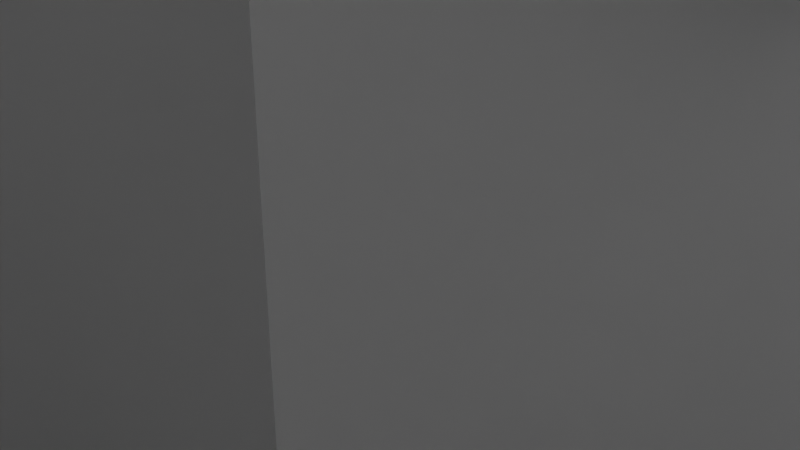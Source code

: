 # Source: k2.blend  (saved by Blender 5.1.29; exported with 4.5.12 LTS)
import bpy
from mathutils import Matrix  # noqa: F401  (used for matrix-valued properties, if any)

bpy.ops.wm.read_factory_settings(use_empty=True)
scene = bpy.context.scene
scene.name = 'Scene'

# ---- collections
col_collection = bpy.data.collections.new('Collection'); scene.collection.children.link(col_collection)

# ---- materials (node trees are filled in below, after node groups)
mat_material = bpy.data.materials.new('Material')
mat_material.alpha_threshold = 0.0
mat_material.use_backface_culling_lightprobe_volume = False
mat_material.roughness = 0.5
mat_material.line_color = (0.0, 0.0, 0.0, 1.0)

# ---- material node trees
mat_material.use_nodes = True; mat_material.node_tree.nodes.clear()
_N = mat_material.node_tree.nodes; _L = mat_material.node_tree.links
n0 = _N.new('ShaderNodeOutputMaterial'); n0.name = 'Material Output'; n0.location = (200, 100)
n1 = _N.new('ShaderNodeBsdfPrincipled'); n1.name = 'Principled BSDF'; n1.location = (-200, 100)
_L.new(n1.outputs[0], n0.inputs[0])
n0.is_active_output = True

# ---- world
world_world = bpy.data.worlds.new('World'); scene.world = world_world
world_world.use_nodes = True; world_world.node_tree.nodes.clear()
_N = world_world.node_tree.nodes; _L = world_world.node_tree.links
n0 = _N.new('ShaderNodeOutputWorld'); n0.name = 'World Output'; n0.location = (200, 100)
n1 = _N.new('ShaderNodeBackground'); n1.name = 'Background'; n1.location = (-200, 100)
n1.inputs[0].default_value = (0.05088, 0.05088, 0.05088, 1.0)
_L.new(n1.outputs[0], n0.inputs[0])
n0.is_active_output = True
world_world.color = (0.05088, 0.05088, 0.05088)
world_world.sun_shadow_jitter_overblur = 0.0

# ---- cameras
cam_camera = bpy.data.cameras.new('Camera')
cam_camera.clip_end = 100.0
cam_camera.ortho_scale = 7.314

# ---- lights
light_light = bpy.data.lights.new('Light', 'POINT')
light_light.energy = 1000.0
light_light.shadow_soft_size = 0.1

# ---- meshes
me_cube = bpy.data.meshes.new('Cube')
me_cube.from_pydata([(1.0, 1.0, 1.0), (1.0, 1.0, -1.0), (1.0, -1.0, 1.0), (1.0, -1.0, -1.0), (-1.0, 1.0, 1.0), (-1.0, 1.0, -1.0), (-1.0, -1.0, 1.0), (-1.0, -1.0, -1.0)], [], [(0, 4, 6, 2), (3, 2, 6, 7), (7, 6, 4, 5), (5, 1, 3, 7), (1, 0, 2, 3), (5, 4, 0, 1)])
_uv = me_cube.uv_layers.new(name='UVMap')
_uv.uv.foreach_set('vector', [0.625, 0.5, 0.875, 0.5, 0.875, 0.75, 0.625, 0.75, 0.375, 0.75, 0.625, 0.75, 0.625, 1.0, 0.375, 1.0, 0.375, 0.0, 0.625, 0.0, 0.625, 0.25, 0.375, 0.25, 0.125, 0.5, 0.375, 0.5, 0.375, 0.75, 0.125, 0.75, 0.375, 0.5, 0.625, 0.5, 0.625, 0.75, 0.375, 0.75, 0.375, 0.25, 0.625, 0.25, 0.625, 0.5, 0.375, 0.5])
me_cube.materials.append(mat_material)
me_cube.use_mirror_vertex_groups = False
me_cube.update()
me_cube_001 = bpy.data.meshes.new('Cube.001')
me_cube_001.from_pydata([(-1.0, -1.0, -1.0), (-1.0, -1.0, 1.0), (-1.0, 1.0, -1.0), (-1.0, 1.0, 1.0), (1.0, -1.0, -1.0), (1.0, -1.0, 1.0), (1.0, 1.0, -1.0), (1.0, 1.0, 1.0)], [], [(0, 1, 3, 2), (2, 3, 7, 6), (6, 7, 5, 4), (4, 5, 1, 0), (2, 6, 4, 0), (7, 3, 1, 5)])
_uv = me_cube_001.uv_layers.new(name='UVMap')
_uv.uv.foreach_set('vector', [0.375, 0.0, 0.625, 0.0, 0.625, 0.25, 0.375, 0.25, 0.375, 0.25, 0.625, 0.25, 0.625, 0.5, 0.375, 0.5, 0.375, 0.5, 0.625, 0.5, 0.625, 0.75, 0.375, 0.75, 0.375, 0.75, 0.625, 0.75, 0.625, 1.0, 0.375, 1.0, 0.125, 0.5, 0.375, 0.5, 0.375, 0.75, 0.125, 0.75, 0.625, 0.5, 0.875, 0.5, 0.875, 0.75, 0.625, 0.75])
me_cube_001.update()
me_cube_002 = bpy.data.meshes.new('Cube.002')
me_cube_002.from_pydata([(-1.0, -1.0, -1.0), (-1.0, -1.0, 1.0), (-1.0, 1.0, -1.0), (-1.0, 1.0, 1.0), (1.0, -1.0, -1.0), (1.0, -1.0, 1.0), (1.0, 1.0, -1.0), (1.0, 1.0, 1.0)], [], [(0, 1, 3, 2), (2, 3, 7, 6), (6, 7, 5, 4), (4, 5, 1, 0), (2, 6, 4, 0), (7, 3, 1, 5)])
_uv = me_cube_002.uv_layers.new(name='UVMap')
_uv.uv.foreach_set('vector', [0.375, 0.0, 0.625, 0.0, 0.625, 0.25, 0.375, 0.25, 0.375, 0.25, 0.625, 0.25, 0.625, 0.5, 0.375, 0.5, 0.375, 0.5, 0.625, 0.5, 0.625, 0.75, 0.375, 0.75, 0.375, 0.75, 0.625, 0.75, 0.625, 1.0, 0.375, 1.0, 0.125, 0.5, 0.375, 0.5, 0.375, 0.75, 0.125, 0.75, 0.625, 0.5, 0.875, 0.5, 0.875, 0.75, 0.625, 0.75])
me_cube_002.update()
me_cube_003 = bpy.data.meshes.new('Cube.003')
me_cube_003.from_pydata([(-1.0, -1.0, -1.0), (-1.0, -1.0, 1.0), (-1.0, 1.0, -1.0), (-1.0, 1.0, 1.0), (1.0, -1.0, -1.0), (1.0, -1.0, 1.0), (1.0, 1.0, -1.0), (1.0, 1.0, 1.0)], [], [(0, 1, 3, 2), (2, 3, 7, 6), (6, 7, 5, 4), (4, 5, 1, 0), (2, 6, 4, 0), (7, 3, 1, 5)])
_uv = me_cube_003.uv_layers.new(name='UVMap')
_uv.uv.foreach_set('vector', [0.375, 0.0, 0.625, 0.0, 0.625, 0.25, 0.375, 0.25, 0.375, 0.25, 0.625, 0.25, 0.625, 0.5, 0.375, 0.5, 0.375, 0.5, 0.625, 0.5, 0.625, 0.75, 0.375, 0.75, 0.375, 0.75, 0.625, 0.75, 0.625, 1.0, 0.375, 1.0, 0.125, 0.5, 0.375, 0.5, 0.375, 0.75, 0.125, 0.75, 0.625, 0.5, 0.875, 0.5, 0.875, 0.75, 0.625, 0.75])
me_cube_003.update()
me_cube_004 = bpy.data.meshes.new('Cube.004')
me_cube_004.from_pydata([(-1.0, -1.0, -1.0), (-1.0, -1.0, 1.0), (-1.0, 1.0, -1.0), (-1.0, 1.0, 1.0), (1.0, -1.0, -1.0), (1.0, -1.0, 1.0), (1.0, 1.0, -1.0), (1.0, 1.0, 1.0)], [], [(0, 1, 3, 2), (2, 3, 7, 6), (6, 7, 5, 4), (4, 5, 1, 0), (2, 6, 4, 0), (7, 3, 1, 5)])
_uv = me_cube_004.uv_layers.new(name='UVMap')
_uv.uv.foreach_set('vector', [0.375, 0.0, 0.625, 0.0, 0.625, 0.25, 0.375, 0.25, 0.375, 0.25, 0.625, 0.25, 0.625, 0.5, 0.375, 0.5, 0.375, 0.5, 0.625, 0.5, 0.625, 0.75, 0.375, 0.75, 0.375, 0.75, 0.625, 0.75, 0.625, 1.0, 0.375, 1.0, 0.125, 0.5, 0.375, 0.5, 0.375, 0.75, 0.125, 0.75, 0.625, 0.5, 0.875, 0.5, 0.875, 0.75, 0.625, 0.75])
me_cube_004.update()
me_cube_005 = bpy.data.meshes.new('Cube.005')
me_cube_005.from_pydata([(-1.0, -1.0, -1.0), (-1.0, -1.0, 1.0), (-1.0, 1.0, -1.0), (-1.0, 1.0, 1.0), (1.0, -1.0, -1.0), (1.0, -1.0, 1.0), (1.0, 1.0, -1.0), (1.0, 1.0, 1.0)], [], [(0, 1, 3, 2), (2, 3, 7, 6), (6, 7, 5, 4), (4, 5, 1, 0), (2, 6, 4, 0), (7, 3, 1, 5)])
_uv = me_cube_005.uv_layers.new(name='UVMap')
_uv.uv.foreach_set('vector', [0.375, 0.0, 0.625, 0.0, 0.625, 0.25, 0.375, 0.25, 0.375, 0.25, 0.625, 0.25, 0.625, 0.5, 0.375, 0.5, 0.375, 0.5, 0.625, 0.5, 0.625, 0.75, 0.375, 0.75, 0.375, 0.75, 0.625, 0.75, 0.625, 1.0, 0.375, 1.0, 0.125, 0.5, 0.375, 0.5, 0.375, 0.75, 0.125, 0.75, 0.625, 0.5, 0.875, 0.5, 0.875, 0.75, 0.625, 0.75])
me_cube_005.update()
me_cube_006 = bpy.data.meshes.new('Cube.006')
me_cube_006.from_pydata([(-1.0, -1.0, -1.0), (-1.0, -1.0, 1.0), (-1.0, 1.0, -1.0), (-1.0, 1.0, 1.0), (1.0, -1.0, -1.0), (1.0, -1.0, 1.0), (1.0, 1.0, -1.0), (1.0, 1.0, 1.0)], [], [(0, 1, 3, 2), (2, 3, 7, 6), (6, 7, 5, 4), (4, 5, 1, 0), (2, 6, 4, 0), (7, 3, 1, 5)])
_uv = me_cube_006.uv_layers.new(name='UVMap')
_uv.uv.foreach_set('vector', [0.375, 0.0, 0.625, 0.0, 0.625, 0.25, 0.375, 0.25, 0.375, 0.25, 0.625, 0.25, 0.625, 0.5, 0.375, 0.5, 0.375, 0.5, 0.625, 0.5, 0.625, 0.75, 0.375, 0.75, 0.375, 0.75, 0.625, 0.75, 0.625, 1.0, 0.375, 1.0, 0.125, 0.5, 0.375, 0.5, 0.375, 0.75, 0.125, 0.75, 0.625, 0.5, 0.875, 0.5, 0.875, 0.75, 0.625, 0.75])
me_cube_006.update()
me_cube_007 = bpy.data.meshes.new('Cube.007')
me_cube_007.from_pydata([(-1.0, -1.0, -1.0), (-1.0, -1.0, 1.0), (-1.0, 1.0, -1.0), (-1.0, 1.0, 1.0), (1.0, -1.0, -1.0), (1.0, -1.0, 1.0), (1.0, 1.0, -1.0), (1.0, 1.0, 1.0)], [], [(0, 1, 3, 2), (2, 3, 7, 6), (6, 7, 5, 4), (4, 5, 1, 0), (2, 6, 4, 0), (7, 3, 1, 5)])
_uv = me_cube_007.uv_layers.new(name='UVMap')
_uv.uv.foreach_set('vector', [0.375, 0.0, 0.625, 0.0, 0.625, 0.25, 0.375, 0.25, 0.375, 0.25, 0.625, 0.25, 0.625, 0.5, 0.375, 0.5, 0.375, 0.5, 0.625, 0.5, 0.625, 0.75, 0.375, 0.75, 0.375, 0.75, 0.625, 0.75, 0.625, 1.0, 0.375, 1.0, 0.125, 0.5, 0.375, 0.5, 0.375, 0.75, 0.125, 0.75, 0.625, 0.5, 0.875, 0.5, 0.875, 0.75, 0.625, 0.75])
me_cube_007.update()
me_cube_008 = bpy.data.meshes.new('Cube.008')
me_cube_008.from_pydata([(-1.0, -1.0, -1.0), (-1.0, -1.0, 1.0), (-1.0, 1.0, -1.0), (-1.0, 1.0, 1.0), (1.0, -1.0, -1.0), (1.0, -1.0, 1.0), (1.0, 1.0, -1.0), (1.0, 1.0, 1.0)], [], [(0, 1, 3, 2), (2, 3, 7, 6), (6, 7, 5, 4), (4, 5, 1, 0), (2, 6, 4, 0), (7, 3, 1, 5)])
_uv = me_cube_008.uv_layers.new(name='UVMap')
_uv.uv.foreach_set('vector', [0.375, 0.0, 0.625, 0.0, 0.625, 0.25, 0.375, 0.25, 0.375, 0.25, 0.625, 0.25, 0.625, 0.5, 0.375, 0.5, 0.375, 0.5, 0.625, 0.5, 0.625, 0.75, 0.375, 0.75, 0.375, 0.75, 0.625, 0.75, 0.625, 1.0, 0.375, 1.0, 0.125, 0.5, 0.375, 0.5, 0.375, 0.75, 0.125, 0.75, 0.625, 0.5, 0.875, 0.5, 0.875, 0.75, 0.625, 0.75])
me_cube_008.update()
me_cube_009 = bpy.data.meshes.new('Cube.009')
me_cube_009.from_pydata([(-1.0, -1.0, -1.0), (-1.0, -1.0, 1.0), (-1.0, 1.0, -1.0), (-1.0, 1.0, 1.0), (1.0, -1.0, -1.0), (1.0, -1.0, 1.0), (1.0, 1.0, -1.0), (1.0, 1.0, 1.0)], [], [(0, 1, 3, 2), (2, 3, 7, 6), (6, 7, 5, 4), (4, 5, 1, 0), (2, 6, 4, 0), (7, 3, 1, 5)])
_uv = me_cube_009.uv_layers.new(name='UVMap')
_uv.uv.foreach_set('vector', [0.375, 0.0, 0.625, 0.0, 0.625, 0.25, 0.375, 0.25, 0.375, 0.25, 0.625, 0.25, 0.625, 0.5, 0.375, 0.5, 0.375, 0.5, 0.625, 0.5, 0.625, 0.75, 0.375, 0.75, 0.375, 0.75, 0.625, 0.75, 0.625, 1.0, 0.375, 1.0, 0.125, 0.5, 0.375, 0.5, 0.375, 0.75, 0.125, 0.75, 0.625, 0.5, 0.875, 0.5, 0.875, 0.75, 0.625, 0.75])
me_cube_009.update()
me_cube_010 = bpy.data.meshes.new('Cube.010')
me_cube_010.from_pydata([(-1.0, -1.0, -1.0), (-1.0, -1.0, 1.0), (-1.0, 1.0, -1.0), (-1.0, 1.0, 1.0), (1.0, -1.0, -1.0), (1.0, -1.0, 1.0), (1.0, 1.0, -1.0), (1.0, 1.0, 1.0)], [], [(0, 1, 3, 2), (2, 3, 7, 6), (6, 7, 5, 4), (4, 5, 1, 0), (2, 6, 4, 0), (7, 3, 1, 5)])
_uv = me_cube_010.uv_layers.new(name='UVMap')
_uv.uv.foreach_set('vector', [0.375, 0.0, 0.625, 0.0, 0.625, 0.25, 0.375, 0.25, 0.375, 0.25, 0.625, 0.25, 0.625, 0.5, 0.375, 0.5, 0.375, 0.5, 0.625, 0.5, 0.625, 0.75, 0.375, 0.75, 0.375, 0.75, 0.625, 0.75, 0.625, 1.0, 0.375, 1.0, 0.125, 0.5, 0.375, 0.5, 0.375, 0.75, 0.125, 0.75, 0.625, 0.5, 0.875, 0.5, 0.875, 0.75, 0.625, 0.75])
me_cube_010.update()
me_cube_011 = bpy.data.meshes.new('Cube.011')
me_cube_011.from_pydata([(-1.0, -1.0, -1.0), (-1.0, -1.0, 1.0), (-1.0, 1.0, -1.0), (-1.0, 1.0, 1.0), (1.0, -1.0, -1.0), (1.0, -1.0, 1.0), (1.0, 1.0, -1.0), (1.0, 1.0, 1.0)], [], [(0, 1, 3, 2), (2, 3, 7, 6), (6, 7, 5, 4), (4, 5, 1, 0), (2, 6, 4, 0), (7, 3, 1, 5)])
_uv = me_cube_011.uv_layers.new(name='UVMap')
_uv.uv.foreach_set('vector', [0.375, 0.0, 0.625, 0.0, 0.625, 0.25, 0.375, 0.25, 0.375, 0.25, 0.625, 0.25, 0.625, 0.5, 0.375, 0.5, 0.375, 0.5, 0.625, 0.5, 0.625, 0.75, 0.375, 0.75, 0.375, 0.75, 0.625, 0.75, 0.625, 1.0, 0.375, 1.0, 0.125, 0.5, 0.375, 0.5, 0.375, 0.75, 0.125, 0.75, 0.625, 0.5, 0.875, 0.5, 0.875, 0.75, 0.625, 0.75])
me_cube_011.update()
me_cube_012 = bpy.data.meshes.new('Cube.012')
me_cube_012.from_pydata([(-1.0, -1.0, -1.0), (-1.0, -1.0, 1.0), (-1.0, 1.0, -1.0), (-1.0, 1.0, 1.0), (1.0, -1.0, -1.0), (1.0, -1.0, 1.0), (1.0, 1.0, -1.0), (1.0, 1.0, 1.0)], [], [(0, 1, 3, 2), (2, 3, 7, 6), (6, 7, 5, 4), (4, 5, 1, 0), (2, 6, 4, 0), (7, 3, 1, 5)])
_uv = me_cube_012.uv_layers.new(name='UVMap')
_uv.uv.foreach_set('vector', [0.375, 0.0, 0.625, 0.0, 0.625, 0.25, 0.375, 0.25, 0.375, 0.25, 0.625, 0.25, 0.625, 0.5, 0.375, 0.5, 0.375, 0.5, 0.625, 0.5, 0.625, 0.75, 0.375, 0.75, 0.375, 0.75, 0.625, 0.75, 0.625, 1.0, 0.375, 1.0, 0.125, 0.5, 0.375, 0.5, 0.375, 0.75, 0.125, 0.75, 0.625, 0.5, 0.875, 0.5, 0.875, 0.75, 0.625, 0.75])
me_cube_012.update()
me_cube_013 = bpy.data.meshes.new('Cube.013')
me_cube_013.from_pydata([(-1.0, -1.0, -1.0), (-1.0, -1.0, 1.0), (-1.0, 1.0, -1.0), (-1.0, 1.0, 1.0), (1.0, -1.0, -1.0), (1.0, -1.0, 1.0), (1.0, 1.0, -1.0), (1.0, 1.0, 1.0)], [], [(0, 1, 3, 2), (2, 3, 7, 6), (6, 7, 5, 4), (4, 5, 1, 0), (2, 6, 4, 0), (7, 3, 1, 5)])
_uv = me_cube_013.uv_layers.new(name='UVMap')
_uv.uv.foreach_set('vector', [0.375, 0.0, 0.625, 0.0, 0.625, 0.25, 0.375, 0.25, 0.375, 0.25, 0.625, 0.25, 0.625, 0.5, 0.375, 0.5, 0.375, 0.5, 0.625, 0.5, 0.625, 0.75, 0.375, 0.75, 0.375, 0.75, 0.625, 0.75, 0.625, 1.0, 0.375, 1.0, 0.125, 0.5, 0.375, 0.5, 0.375, 0.75, 0.125, 0.75, 0.625, 0.5, 0.875, 0.5, 0.875, 0.75, 0.625, 0.75])
me_cube_013.update()
me_cube_014 = bpy.data.meshes.new('Cube.014')
me_cube_014.from_pydata([(-1.0, -1.0, -1.0), (-1.0, -1.0, 1.0), (-1.0, 1.0, -1.0), (-1.0, 1.0, 1.0), (1.0, -1.0, -1.0), (1.0, -1.0, 1.0), (1.0, 1.0, -1.0), (1.0, 1.0, 1.0)], [], [(0, 1, 3, 2), (2, 3, 7, 6), (6, 7, 5, 4), (4, 5, 1, 0), (2, 6, 4, 0), (7, 3, 1, 5)])
_uv = me_cube_014.uv_layers.new(name='UVMap')
_uv.uv.foreach_set('vector', [0.375, 0.0, 0.625, 0.0, 0.625, 0.25, 0.375, 0.25, 0.375, 0.25, 0.625, 0.25, 0.625, 0.5, 0.375, 0.5, 0.375, 0.5, 0.625, 0.5, 0.625, 0.75, 0.375, 0.75, 0.375, 0.75, 0.625, 0.75, 0.625, 1.0, 0.375, 1.0, 0.125, 0.5, 0.375, 0.5, 0.375, 0.75, 0.125, 0.75, 0.625, 0.5, 0.875, 0.5, 0.875, 0.75, 0.625, 0.75])
me_cube_014.update()
me_cube_015 = bpy.data.meshes.new('Cube.015')
me_cube_015.from_pydata([(-1.0, -1.0, -1.0), (-1.0, -1.0, 1.0), (-1.0, 1.0, -1.0), (-1.0, 1.0, 1.0), (1.0, -1.0, -1.0), (1.0, -1.0, 1.0), (1.0, 1.0, -1.0), (1.0, 1.0, 1.0)], [], [(0, 1, 3, 2), (2, 3, 7, 6), (6, 7, 5, 4), (4, 5, 1, 0), (2, 6, 4, 0), (7, 3, 1, 5)])
_uv = me_cube_015.uv_layers.new(name='UVMap')
_uv.uv.foreach_set('vector', [0.375, 0.0, 0.625, 0.0, 0.625, 0.25, 0.375, 0.25, 0.375, 0.25, 0.625, 0.25, 0.625, 0.5, 0.375, 0.5, 0.375, 0.5, 0.625, 0.5, 0.625, 0.75, 0.375, 0.75, 0.375, 0.75, 0.625, 0.75, 0.625, 1.0, 0.375, 1.0, 0.125, 0.5, 0.375, 0.5, 0.375, 0.75, 0.125, 0.75, 0.625, 0.5, 0.875, 0.5, 0.875, 0.75, 0.625, 0.75])
me_cube_015.update()
me_cube_016 = bpy.data.meshes.new('Cube.016')
me_cube_016.from_pydata([(-1.0, -1.0, -1.0), (-1.0, -1.0, 1.0), (-1.0, 1.0, -1.0), (-1.0, 1.0, 1.0), (1.0, -1.0, -1.0), (1.0, -1.0, 1.0), (1.0, 1.0, -1.0), (1.0, 1.0, 1.0)], [], [(0, 1, 3, 2), (2, 3, 7, 6), (6, 7, 5, 4), (4, 5, 1, 0), (2, 6, 4, 0), (7, 3, 1, 5)])
_uv = me_cube_016.uv_layers.new(name='UVMap')
_uv.uv.foreach_set('vector', [0.375, 0.0, 0.625, 0.0, 0.625, 0.25, 0.375, 0.25, 0.375, 0.25, 0.625, 0.25, 0.625, 0.5, 0.375, 0.5, 0.375, 0.5, 0.625, 0.5, 0.625, 0.75, 0.375, 0.75, 0.375, 0.75, 0.625, 0.75, 0.625, 1.0, 0.375, 1.0, 0.125, 0.5, 0.375, 0.5, 0.375, 0.75, 0.125, 0.75, 0.625, 0.5, 0.875, 0.5, 0.875, 0.75, 0.625, 0.75])
me_cube_016.update()
me_cube_017 = bpy.data.meshes.new('Cube.017')
me_cube_017.from_pydata([(-1.0, -1.0, -1.0), (-1.0, -1.0, 1.0), (-1.0, 1.0, -1.0), (-1.0, 1.0, 1.0), (1.0, -1.0, -1.0), (1.0, -1.0, 1.0), (1.0, 1.0, -1.0), (1.0, 1.0, 1.0)], [], [(0, 1, 3, 2), (2, 3, 7, 6), (6, 7, 5, 4), (4, 5, 1, 0), (2, 6, 4, 0), (7, 3, 1, 5)])
_uv = me_cube_017.uv_layers.new(name='UVMap')
_uv.uv.foreach_set('vector', [0.375, 0.0, 0.625, 0.0, 0.625, 0.25, 0.375, 0.25, 0.375, 0.25, 0.625, 0.25, 0.625, 0.5, 0.375, 0.5, 0.375, 0.5, 0.625, 0.5, 0.625, 0.75, 0.375, 0.75, 0.375, 0.75, 0.625, 0.75, 0.625, 1.0, 0.375, 1.0, 0.125, 0.5, 0.375, 0.5, 0.375, 0.75, 0.125, 0.75, 0.625, 0.5, 0.875, 0.5, 0.875, 0.75, 0.625, 0.75])
me_cube_017.update()

# ---- objects
ob_cube = bpy.data.objects.new('Cube', me_cube)
ob_light = bpy.data.objects.new('Light', light_light)
ob_camera = bpy.data.objects.new('Camera', cam_camera)
ob_ghost_camera = bpy.data.objects.new('_ghost_Camera', me_cube_001)
ob_ghost_cube = bpy.data.objects.new('_ghost_Cube', me_cube_002)
ob_ghost_beziercircle = bpy.data.objects.new('_ghost_BezierCircle', me_cube_003)
ob_ghost_hemi = bpy.data.objects.new('_ghost_Hemi', me_cube_004)
ob_ghost_lamp = bpy.data.objects.new('_ghost_Lamp', me_cube_005)
ob_ghost_lamp_001 = bpy.data.objects.new('_ghost_Lamp.001', me_cube_006)
ob_ghost_lamp_002 = bpy.data.objects.new('_ghost_Lamp.002', me_cube_007)
ob_ghost_plane = bpy.data.objects.new('_ghost_Plane', me_cube_008)
ob_ghost_retrovisor_001 = bpy.data.objects.new('_ghost_Retrovisor.001', me_cube_009)
ob_ghost_rodacarroceriadetalhada__000 = bpy.data.objects.new('_ghost_RodaCarroceriaDetalhada..000', me_cube_010)
ob_ghost_rodacarroceriadetalhada__001 = bpy.data.objects.new('_ghost_RodaCarroceriaDetalhada..001', me_cube_011)
ob_ghost_rodacarroceriadetalhada__002 = bpy.data.objects.new('_ghost_RodaCarroceriaDetalhada..002', me_cube_012)
ob_ghost_rodacarroceriadetalhada__003 = bpy.data.objects.new('_ghost_RodaCarroceriaDetalhada..003', me_cube_013)
ob_ghost_rodacarroceriadetalhada__004 = bpy.data.objects.new('_ghost_RodaCarroceriaDetalhada..004', me_cube_014)
ob_ghost_carroceriab = bpy.data.objects.new('_ghost_carroceriaB', me_cube_015)
ob_ghost_carroceriab_001 = bpy.data.objects.new('_ghost_carroceriaB.001', me_cube_016)
ob_ghost_interior_preenchimento = bpy.data.objects.new('_ghost_interior-preenchimento', me_cube_017)

# ---- transforms, parenting, visibility, modifiers, constraints
ob_cube.location = (0.0, 0.0, 0.0)
ob_cube.lock_rotations_4d = False
ob_cube.empty_display_type = 'ARROWS'
ob_cube.lineart.crease_threshold = 0.0
ob_light.location = (4.076, 1.005, 5.904)
ob_light.rotation_euler = (0.6503, 0.05522, 1.866)
ob_light.lock_rotations_4d = False
ob_light.empty_display_type = 'ARROWS'
ob_light.color = (0.0, 0.0, 0.0, 0.0)
ob_light.lineart.crease_threshold = 0.0
ob_camera.location = (7.359, -6.926, 4.958)
ob_camera.rotation_euler = (1.109, 0.0, 0.8149)
ob_camera.lock_rotations_4d = False
ob_camera.empty_display_type = 'ARROWS'
ob_camera.color = (0.0, 0.0, 0.0, 0.0)
ob_camera.display_type = 'WIRE'
ob_camera.lineart.crease_threshold = 0.0
ob_ghost_camera.location = (2.151, 1.374, 0.3894)
ob_ghost_camera.rotation_euler = (1.375, 0.006149, 2.434)
ob_ghost_camera.color = (0.0, 1.0, 0.0, 0.4)
ob_ghost_camera.hide_select = True
ob_ghost_camera.display_type = 'WIRE'
ob_ghost_camera.show_wire = True
ob_ghost_cube.location = (0.4148, -0.006962, 0.2073)
ob_ghost_cube.scale = (0.05666, 0.05666, 0.05666)
ob_ghost_cube.color = (0.0, 1.0, 0.0, 0.4)
ob_ghost_cube.hide_select = True
ob_ghost_cube.display_type = 'WIRE'
ob_ghost_cube.show_wire = True
ob_ghost_beziercircle.location = (0.0, 0.0, 0.0)
ob_ghost_beziercircle.scale = (5.855, 5.855, 5.855)
ob_ghost_beziercircle.color = (1.0, 0.0, 0.0, 0.4)
ob_ghost_beziercircle.hide_select = True
ob_ghost_beziercircle.display_type = 'WIRE'
ob_ghost_beziercircle.show_wire = True
ob_ghost_hemi.location = (0.0, -6.745, 8.711)
ob_ghost_hemi.rotation_euler = (0.3316, -0.0, 0.0)
ob_ghost_hemi.color = (1.0, 0.0, 0.0, 0.4)
ob_ghost_hemi.hide_select = True
ob_ghost_hemi.display_type = 'WIRE'
ob_ghost_hemi.show_wire = True
ob_ghost_lamp.location = (6.076, -3.304, 5.904)
ob_ghost_lamp.rotation_euler = (0.6503, 0.05522, 1.866)
ob_ghost_lamp.color = (1.0, 0.0, 0.0, 0.4)
ob_ghost_lamp.hide_select = True
ob_ghost_lamp.display_type = 'WIRE'
ob_ghost_lamp.show_wire = True
ob_ghost_lamp_001.location = (0.7611, 3.661, 5.904)
ob_ghost_lamp_001.rotation_euler = (0.6503, 0.05522, 1.866)
ob_ghost_lamp_001.color = (1.0, 0.0, 0.0, 0.4)
ob_ghost_lamp_001.hide_select = True
ob_ghost_lamp_001.display_type = 'WIRE'
ob_ghost_lamp_001.show_wire = True
ob_ghost_lamp_002.location = (-7.088, -2.375, 5.904)
ob_ghost_lamp_002.rotation_euler = (0.6503, 0.05522, 1.866)
ob_ghost_lamp_002.color = (1.0, 0.0, 0.0, 0.4)
ob_ghost_lamp_002.hide_select = True
ob_ghost_lamp_002.display_type = 'WIRE'
ob_ghost_lamp_002.show_wire = True
ob_ghost_plane.location = (0.1065, 0.3559, -0.5655)
ob_ghost_plane.scale = (11.0, 11.0, 11.0)
ob_ghost_plane.color = (1.0, 0.0, 0.0, 0.4)
ob_ghost_plane.hide_select = True
ob_ghost_plane.display_type = 'WIRE'
ob_ghost_plane.show_wire = True
ob_ghost_retrovisor_001.location = (-0.8459, 0.00096, 0.8688)
ob_ghost_retrovisor_001.rotation_euler = (0.0, 0.0, 6.283)
ob_ghost_retrovisor_001.scale = (1.851, 1.851, 1.851)
ob_ghost_retrovisor_001.color = (1.0, 0.0, 0.0, 0.4)
ob_ghost_retrovisor_001.hide_select = True
ob_ghost_retrovisor_001.display_type = 'WIRE'
ob_ghost_retrovisor_001.show_wire = True
ob_ghost_rodacarroceriadetalhada__000.location = (0.006377, -1.157, -0.004983)
ob_ghost_rodacarroceriadetalhada__000.rotation_euler = (1.571, -0.0, 0.0)
ob_ghost_rodacarroceriadetalhada__000.scale = (0.4479, 0.4479, -0.1889)
ob_ghost_rodacarroceriadetalhada__000.color = (1.0, 0.0, 0.0, 0.4)
ob_ghost_rodacarroceriadetalhada__000.hide_select = True
ob_ghost_rodacarroceriadetalhada__000.display_type = 'WIRE'
ob_ghost_rodacarroceriadetalhada__000.show_wire = True
ob_ghost_rodacarroceriadetalhada__001.location = (-3.468, -1.157, -0.004983)
ob_ghost_rodacarroceriadetalhada__001.rotation_euler = (1.571, -0.0, 0.0)
ob_ghost_rodacarroceriadetalhada__001.scale = (0.4479, 0.4479, -0.1889)
ob_ghost_rodacarroceriadetalhada__001.color = (1.0, 0.0, 0.0, 0.4)
ob_ghost_rodacarroceriadetalhada__001.hide_select = True
ob_ghost_rodacarroceriadetalhada__001.display_type = 'WIRE'
ob_ghost_rodacarroceriadetalhada__001.show_wire = True
ob_ghost_rodacarroceriadetalhada__002.location = (-3.468, 1.167, -0.004983)
ob_ghost_rodacarroceriadetalhada__002.rotation_euler = (1.571, -0.0, 0.0)
ob_ghost_rodacarroceriadetalhada__002.scale = (0.4479, 0.4479, 0.1889)
ob_ghost_rodacarroceriadetalhada__002.color = (1.0, 0.0, 0.0, 0.4)
ob_ghost_rodacarroceriadetalhada__002.hide_select = True
ob_ghost_rodacarroceriadetalhada__002.display_type = 'WIRE'
ob_ghost_rodacarroceriadetalhada__002.show_wire = True
ob_ghost_rodacarroceriadetalhada__003.location = (-0.005393, -1.157, -0.04464)
ob_ghost_rodacarroceriadetalhada__003.rotation_euler = (1.571, -0.0, 0.0)
ob_ghost_rodacarroceriadetalhada__003.scale = (0.491, 0.491, -0.207)
ob_ghost_rodacarroceriadetalhada__003.color = (1.0, 0.0, 0.0, 0.4)
ob_ghost_rodacarroceriadetalhada__003.hide_select = True
ob_ghost_rodacarroceriadetalhada__003.display_type = 'WIRE'
ob_ghost_rodacarroceriadetalhada__003.show_wire = True
ob_ghost_rodacarroceriadetalhada__004.location = (0.006377, 1.167, -0.004983)
ob_ghost_rodacarroceriadetalhada__004.rotation_euler = (1.571, -0.0, 0.0)
ob_ghost_rodacarroceriadetalhada__004.scale = (0.4479, 0.4479, 0.1889)
ob_ghost_rodacarroceriadetalhada__004.color = (1.0, 0.0, 0.0, 0.4)
ob_ghost_rodacarroceriadetalhada__004.hide_select = True
ob_ghost_rodacarroceriadetalhada__004.display_type = 'WIRE'
ob_ghost_rodacarroceriadetalhada__004.show_wire = True
ob_ghost_carroceriab.location = (1.743, 0.0, -0.1415)
ob_ghost_carroceriab.rotation_euler = (1.571, -0.0, 0.0)
ob_ghost_carroceriab.scale = (0.5735, 0.5735, 0.5735)
ob_ghost_carroceriab.color = (1.0, 0.0, 0.0, 0.4)
ob_ghost_carroceriab.hide_select = True
ob_ghost_carroceriab.display_type = 'WIRE'
ob_ghost_carroceriab.show_wire = True
ob_ghost_carroceriab_001.location = (0.0, 5.456, -0.02984)
ob_ghost_carroceriab_001.rotation_euler = (1.571, -0.0, 0.0)
ob_ghost_carroceriab_001.scale = (0.5735, 0.5735, 0.5735)
ob_ghost_carroceriab_001.color = (1.0, 0.0, 0.0, 0.4)
ob_ghost_carroceriab_001.hide_select = True
ob_ghost_carroceriab_001.display_type = 'WIRE'
ob_ghost_carroceriab_001.show_wire = True
ob_ghost_interior_preenchimento.location = (1.171, 0.002093, 3.9e-05)
ob_ghost_interior_preenchimento.scale = (0.8333, 0.6444, 0.6362)
ob_ghost_interior_preenchimento.color = (1.0, 0.0, 0.0, 0.4)
ob_ghost_interior_preenchimento.hide_select = True
ob_ghost_interior_preenchimento.display_type = 'WIRE'
ob_ghost_interior_preenchimento.show_wire = True

# ---- collection membership
col_collection.objects.link(ob_cube)
col_collection.objects.link(ob_light)
col_collection.objects.link(ob_camera)
col_collection.objects.link(ob_ghost_camera)
col_collection.objects.link(ob_ghost_cube)
col_collection.objects.link(ob_ghost_beziercircle)
col_collection.objects.link(ob_ghost_hemi)
col_collection.objects.link(ob_ghost_lamp)
col_collection.objects.link(ob_ghost_lamp_001)
col_collection.objects.link(ob_ghost_lamp_002)
col_collection.objects.link(ob_ghost_plane)
col_collection.objects.link(ob_ghost_retrovisor_001)
col_collection.objects.link(ob_ghost_rodacarroceriadetalhada__000)
col_collection.objects.link(ob_ghost_rodacarroceriadetalhada__001)
col_collection.objects.link(ob_ghost_rodacarroceriadetalhada__002)
col_collection.objects.link(ob_ghost_rodacarroceriadetalhada__003)
col_collection.objects.link(ob_ghost_rodacarroceriadetalhada__004)
col_collection.objects.link(ob_ghost_carroceriab)
col_collection.objects.link(ob_ghost_carroceriab_001)
col_collection.objects.link(ob_ghost_interior_preenchimento)

# ---- scene / render settings (as saved in the file)
scene.camera = ob_camera
scene.frame_start = 1; scene.frame_end = 250; scene.frame_set(1)
scene.render.engine = 'BLENDER_EEVEE_NEXT'
scene.render.bake_bias = 0.0
scene.render.bake_samples = 0
scene.cycles.sampling_pattern = 'TABULATED_SOBOL'
scene.eevee.use_volume_custom_range = False
bpy.context.view_layer.update()
